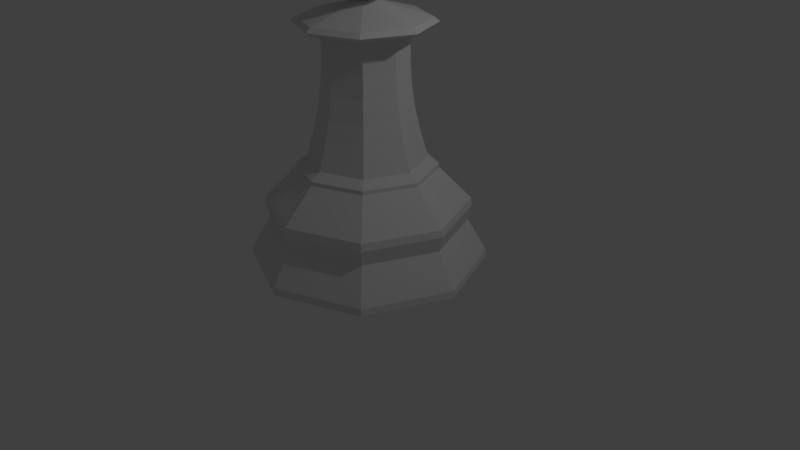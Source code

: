 # Source: Chess_Piece_Pawn_LP.blend  (saved by Blender 2.79.0; exported with 4.5.12 LTS)
import bpy
from mathutils import Matrix  # noqa: F401  (used for matrix-valued properties, if any)

bpy.ops.wm.read_factory_settings(use_empty=True)
scene = bpy.context.scene
scene.name = 'Scene'

# ---- collections
col_collection_1 = bpy.data.collections.new('Collection 1'); scene.collection.children.link(col_collection_1)

# ---- world
world_world = bpy.data.worlds.new('World'); scene.world = world_world
world_world.color = (0.05088, 0.05088, 0.05088)
world_world.use_sun_shadow = False
world_world.sun_shadow_jitter_overblur = 0.0
world_world.cycles.sampling_method = 'MANUAL'

# ---- cameras
cam_camera = bpy.data.cameras.new('Camera')
cam_camera.clip_end = 100.0
cam_camera.lens = 35.0
cam_camera.sensor_width = 32.0
cam_camera.sensor_height = 18.0
cam_camera.ortho_scale = 7.314
cam_camera.dof.focus_distance = 0.0
cam_camera.dof.aperture_fstop = 128.0

# ---- lights
light_lamp = bpy.data.lights.new('Lamp', 'POINT')
light_lamp.transmission_factor = 0.0
light_lamp.cutoff_distance = 30.0
light_lamp.energy = 100.0
light_lamp.shadow_buffer_clip_start = 1.001
light_lamp.shadow_soft_size = 0.1
light_lamp.shadow_maximum_resolution = 0.006
light_lamp.use_absolute_resolution = True

# ---- meshes
me_sphere = bpy.data.meshes.new('Sphere')
me_sphere.from_pydata([(0.0, 0.3827, 0.9239), (0.0, 1.51e-07, -1.0), (-1.068e-07, 4.423e-08, 1.0), (0.2706, 0.2706, 0.9239), (0.5, 0.5, 0.7071), (0.6533, 0.6533, 0.3827), (0.7071, 0.7071, -4.371e-08), (0.6533, 0.6533, -0.3827), (0.5, 0.5, -0.7071), (0.1006, 0.1006, -1.0), (0.3827, 1.485e-07, 0.9239), (0.7071, 1.634e-07, 0.7071), (0.9239, 1.634e-07, 0.3827), (1.0, 1.336e-07, -4.371e-08), (0.9239, 1.634e-07, -0.3827), (0.7071, 1.634e-07, -0.7071), (0.1422, 1.535e-07, -1.0), (0.2706, -0.2706, 0.9239), (0.5, -0.5, 0.7071), (0.6533, -0.6533, 0.3827), (0.7071, -0.7071, -4.371e-08), (0.6533, -0.6533, -0.3827), (0.5, -0.5, -0.7071), (0.1006, -0.1006, -1.0), (1.244e-08, -0.3827, 0.9239), (1.244e-08, -0.7071, 0.7071), (4.224e-08, -0.9239, 0.3827), (1.244e-08, -1.0, -4.371e-08), (4.224e-08, -0.9239, -0.3827), (1.244e-08, -0.7071, -0.7071), (4.429e-09, -0.1422, -1.0), (-0.2706, -0.2706, 0.9239), (-0.5, -0.5, 0.7071), (-0.6533, -0.6533, 0.3827), (-0.7071, -0.7071, -4.371e-08), (-0.6533, -0.6533, -0.3827), (-0.5, -0.5, -0.7071), (-0.1006, -0.1006, -1.0), (-0.3827, 1.634e-07, 0.9239), (-0.7071, 1.634e-07, 0.7071), (-0.9239, 1.038e-07, 0.3827), (-1.0, 1.634e-07, -4.371e-08), (-0.9239, 1.038e-07, -0.3827), (-0.7071, 1.634e-07, -0.7071), (-0.1422, 1.591e-07, -1.0), (-0.2706, 0.2706, 0.9239), (-0.5, 0.5, 0.7071), (-0.6533, 0.6533, 0.3827), (-0.7071, 0.7071, -4.371e-08), (-0.6533, 0.6533, -0.3827), (-0.5, 0.5, -0.7071), (-0.1006, 0.1006, -1.0), (-1.736e-08, 0.7071, 0.7071), (-4.717e-08, 0.9239, 0.3827), (1.244e-08, 1.0, -4.371e-08), (-4.717e-08, 0.9239, -0.3827), (-1.736e-08, 0.7071, -0.7071), (-1.108e-09, 0.1422, -1.0), (0.004116, 2.04, -5.414), (1.447, 1.443, -5.414), (2.044, -1.702e-07, -5.414), (1.447, -1.443, -5.414), (0.004116, -2.04, -5.414), (-1.438, -1.443, -5.414), (-2.036, 1.646e-06, -5.414), (-1.438, 1.443, -5.414), (0.004116, 1.696, -4.711), (0.004116, 1.191, -3.754), (0.8461, 0.842, -3.754), (1.203, 1.199, -4.711), (1.195, 4.477e-08, -3.754), (1.7, -8.168e-08, -4.711), (0.8461, -0.842, -3.754), (1.203, -1.199, -4.711), (0.004116, -1.191, -3.754), (0.004116, -1.696, -4.711), (-0.8379, -0.842, -3.754), (-1.195, -1.199, -4.711), (-1.187, 1.105e-06, -3.754), (-1.692, 1.428e-06, -4.711), (-0.8379, 0.842, -3.754), (-1.195, 1.199, -4.711), (0.004116, 2.029, -5.295), (1.439, 1.435, -5.295), (2.033, -1.675e-07, -5.295), (1.439, -1.435, -5.295), (0.004116, -2.029, -5.295), (-1.431, -1.435, -5.295), (-2.025, 1.639e-06, -5.295), (-1.431, 1.435, -5.295), (0.004116, 1.739, -4.312), (0.004116, 1.763, -4.439), (1.251, 1.246, -4.439), (1.234, 1.23, -4.312), (1.767, -9.912e-08, -4.439), (1.743, -9.278e-08, -4.312), (1.251, -1.246, -4.439), (1.234, -1.23, -4.312), (0.004116, -1.763, -4.439), (0.004116, -1.739, -4.312), (-1.242, -1.246, -4.439), (-1.225, -1.23, -4.312), (-1.759, 1.47e-06, -4.439), (-1.735, 1.455e-06, -4.312), (-1.242, 1.246, -4.439), (-1.225, 1.23, -4.312), (0.004116, 1.006, -3.572), (0.004116, 1.187, -3.688), (0.8438, 0.8397, -3.688), (0.7151, 0.711, -3.572), (1.192, 4.778e-08, -3.688), (1.01, 8.953e-08, -3.572), (0.8438, -0.8397, -3.688), (0.7151, -0.711, -3.572), (0.004116, -1.187, -3.688), (0.004116, -1.006, -3.572), (-0.8355, -0.8397, -3.688), (-0.7069, -0.711, -3.572), (-1.183, 1.105e-06, -3.688), (-1.001, 9.845e-07, -3.572), (-0.8355, 0.8397, -3.688), (-0.7069, 0.711, -3.572), (-0.09635, -0.1005, -1.0), (0.004116, -0.1421, -1.0), (0.1046, -0.1005, -1.0), (0.1462, 2.872e-07, -1.0), (0.1046, 0.1005, -1.0), (0.004116, 0.1421, -1.0), (-0.09635, 0.1005, -1.0), (-0.138, 4.137e-07, -1.0), (-0.7131, 7.884e-07, -1.474), (-0.503, 0.5072, -1.474), (0.004116, 0.7172, -1.474), (0.5113, 0.5072, -1.474), (-0.503, -0.5072, -1.474), (0.7214, 1.5e-07, -1.474), (0.5113, -0.5072, -1.474), (0.004116, -0.7172, -1.474), (-0.7013, 7.804e-07, -1.673), (-0.8608, 8.89e-07, -3.088), (-0.7005, 7.803e-07, -2.001), (-0.7305, 8.012e-07, -2.385), (-0.7868, 8.385e-07, -2.767), (-0.6075, 0.6116, -3.088), (-0.4947, 0.4988, -1.673), (-0.5551, 0.5593, -2.767), (-0.5153, 0.5194, -2.385), (-0.4941, 0.4982, -2.001), (0.004116, 0.7055, -1.673), (0.004116, 0.8649, -3.088), (0.004116, 0.7046, -2.001), (0.004116, 0.7346, -2.385), (0.004116, 0.7909, -2.767), (0.6157, 0.6116, -3.088), (0.5029, 0.4988, -1.673), (0.5634, 0.5592, -2.767), (0.5235, 0.5194, -2.385), (0.5023, 0.4982, -2.001), (-0.4947, -0.4988, -1.673), (-0.6075, -0.6116, -3.088), (-0.4941, -0.4982, -2.001), (-0.5153, -0.5194, -2.385), (-0.5551, -0.5592, -2.767), (0.7096, 1.525e-07, -1.673), (0.8691, 1.191e-07, -3.088), (0.7087, 1.526e-07, -2.001), (0.7387, 1.45e-07, -2.385), (0.795, 1.343e-07, -2.767), (0.6157, -0.6116, -3.088), (0.5029, -0.4988, -1.673), (0.5634, -0.5592, -2.767), (0.5235, -0.5194, -2.385), (0.5023, -0.4982, -2.001), (0.004116, -0.8649, -3.088), (0.004116, -0.7055, -1.673), (0.004116, -0.7909, -2.767), (0.004116, -0.7346, -2.385), (0.004116, -0.7046, -2.001), (-1.067, 1.039e-06, -1.265), (-1.066, 1.035e-06, -1.401), (-1.156, 1.096e-06, -1.334), (-0.7522, 0.7564, -1.401), (-0.7534, 0.7575, -1.265), (-0.8163, 0.8205, -1.334), (0.004116, 1.071, -1.265), (0.004116, 1.07, -1.401), (0.004116, 1.16, -1.334), (0.7605, 0.7564, -1.401), (0.7616, 0.7575, -1.265), (0.8246, 0.8205, -1.334), (-0.7534, -0.7575, -1.265), (-0.7522, -0.7563, -1.401), (-0.8164, -0.8205, -1.334), (1.075, 8.518e-08, -1.265), (1.074, 8.266e-08, -1.401), (1.164, 6.403e-08, -1.334), (0.7605, -0.7563, -1.401), (0.7616, -0.7575, -1.265), (0.8246, -0.8205, -1.334), (0.004116, -1.07, -1.401), (0.004116, -1.071, -1.265), (0.004116, -1.16, -1.334)], [], [(52, 0, 3, 4), (57, 56, 8, 9), (55, 54, 6, 7), (53, 52, 4, 5), (0, 2, 3), (1, 57, 9), (56, 55, 7, 8), (54, 53, 5, 6), (7, 6, 13, 14), (5, 4, 11, 12), (3, 2, 10), (1, 9, 16), (8, 7, 14, 15), (6, 5, 12, 13), (4, 3, 10, 11), (9, 8, 15, 16), (1, 16, 23), (15, 14, 21, 22), (13, 12, 19, 20), (11, 10, 17, 18), (16, 15, 22, 23), (14, 13, 20, 21), (12, 11, 18, 19), (10, 2, 17), (20, 19, 26, 27), (18, 17, 24, 25), (23, 22, 29, 30), (21, 20, 27, 28), (19, 18, 25, 26), (17, 2, 24), (1, 23, 30), (22, 21, 28, 29), (30, 29, 36, 37), (28, 27, 34, 35), (26, 25, 32, 33), (24, 2, 31), (1, 30, 37), (29, 28, 35, 36), (27, 26, 33, 34), (25, 24, 31, 32), (33, 32, 39, 40), (31, 2, 38), (1, 37, 44), (36, 35, 42, 43), (34, 33, 40, 41), (32, 31, 38, 39), (37, 36, 43, 44), (35, 34, 41, 42), (1, 44, 51), (43, 42, 49, 50), (41, 40, 47, 48), (39, 38, 45, 46), (44, 43, 50, 51), (42, 41, 48, 49), (40, 39, 46, 47), (38, 2, 45), (46, 45, 0, 52), (51, 50, 56, 57), (49, 48, 54, 55), (47, 46, 52, 53), (45, 2, 0), (1, 51, 57), (50, 49, 55, 56), (48, 47, 53, 54), (109, 108, 107, 106), (108, 68, 67, 107), (68, 93, 90, 67), (93, 92, 91, 90), (92, 69, 66, 91), (69, 83, 82, 66), (83, 59, 58, 82), (106, 107, 120, 121), (107, 67, 80, 120), (67, 90, 105, 80), (90, 91, 104, 105), (91, 66, 81, 104), (66, 82, 89, 81), (82, 58, 65, 89), (121, 120, 118, 119), (120, 80, 78, 118), (80, 105, 103, 78), (105, 104, 102, 103), (104, 81, 79, 102), (81, 89, 88, 79), (89, 65, 64, 88), (119, 118, 116, 117), (118, 78, 76, 116), (78, 103, 101, 76), (103, 102, 100, 101), (102, 79, 77, 100), (79, 88, 87, 77), (88, 64, 63, 87), (117, 116, 114, 115), (116, 76, 74, 114), (76, 101, 99, 74), (101, 100, 98, 99), (100, 77, 75, 98), (77, 87, 86, 75), (87, 63, 62, 86), (115, 114, 112, 113), (114, 74, 72, 112), (74, 99, 97, 72), (99, 98, 96, 97), (98, 75, 73, 96), (75, 86, 85, 73), (86, 62, 61, 85), (113, 112, 110, 111), (112, 72, 70, 110), (72, 97, 95, 70), (97, 96, 94, 95), (96, 73, 71, 94), (73, 85, 84, 71), (85, 61, 60, 84), (111, 110, 108, 109), (110, 70, 68, 108), (70, 95, 93, 68), (95, 94, 92, 93), (94, 71, 69, 92), (71, 84, 83, 69), (84, 60, 59, 83), (130, 134, 191, 179), (62, 63, 64, 65, 58, 59, 60, 61), (122, 123, 124, 125, 126, 127, 128, 129), (133, 132, 185, 187), (131, 130, 179, 181), (136, 135, 194, 196), (137, 136, 196, 199), (135, 133, 187, 194), (132, 131, 181, 185), (134, 137, 199, 191), (158, 174, 137, 134), (113, 111, 164, 168), (197, 193, 125, 124), (148, 144, 131, 132), (109, 106, 149, 153), (188, 184, 127, 126), (163, 154, 133, 135), (117, 115, 173, 159), (190, 200, 123, 122), (174, 169, 136, 137), (169, 163, 135, 136), (115, 113, 168, 173), (200, 197, 124, 123), (144, 138, 130, 131), (106, 121, 143, 149), (184, 182, 128, 127), (154, 148, 132, 133), (111, 109, 153, 164), (193, 188, 126, 125), (119, 117, 159, 139), (138, 158, 134, 130), (182, 178, 129, 128), (174, 158, 160, 177), (177, 160, 161, 176), (176, 161, 162, 175), (175, 162, 159, 173), (144, 148, 150, 147), (147, 150, 151, 146), (146, 151, 152, 145), (145, 152, 149, 143), (154, 163, 165, 157), (157, 165, 166, 156), (156, 166, 167, 155), (155, 167, 164, 153), (169, 174, 177, 172), (172, 177, 176, 171), (171, 176, 175, 170), (170, 175, 173, 168), (163, 169, 172, 165), (165, 172, 171, 166), (166, 171, 170, 167), (167, 170, 168, 164), (158, 138, 140, 160), (160, 140, 141, 161), (161, 141, 142, 162), (162, 142, 139, 159), (148, 154, 157, 150), (150, 157, 156, 151), (151, 156, 155, 152), (152, 155, 153, 149), (138, 144, 147, 140), (140, 147, 146, 141), (141, 146, 145, 142), (142, 145, 143, 139), (121, 119, 139, 143), (200, 190, 192, 201), (201, 192, 191, 199), (182, 184, 186, 183), (183, 186, 185, 181), (188, 193, 195, 189), (189, 195, 194, 187), (197, 200, 201, 198), (198, 201, 199, 196), (193, 197, 198, 195), (195, 198, 196, 194), (190, 178, 180, 192), (192, 180, 179, 191), (184, 188, 189, 186), (186, 189, 187, 185), (178, 182, 183, 180), (180, 183, 181, 179), (178, 190, 122, 129)])
me_sphere.use_remesh_preserve_volume = False
me_sphere.use_remesh_preserve_attributes = False
me_sphere.use_mirror_vertex_groups = False
me_sphere.update()

# ---- objects
ob_lp_pawn = bpy.data.objects.new('LP_Pawn', me_sphere)
ob_lamp = bpy.data.objects.new('Lamp', light_lamp)
ob_camera = bpy.data.objects.new('Camera', cam_camera)

# ---- transforms, parenting, visibility, modifiers, constraints
ob_lp_pawn.location = (-0.003027, 2.384e-07, 3.981)
ob_lp_pawn.scale = (0.7353, 0.7353, 0.7353)
ob_lp_pawn.lineart.crease_threshold = 0.0
ob_lamp.location = (4.076, 1.005, 5.904)
ob_lamp.rotation_euler = (0.6503, 0.05522, 1.866)
ob_lamp.lock_rotations_4d = False
ob_lamp.empty_display_type = 'ARROWS'
ob_lamp.color = (0.0, 0.0, 0.0, 0.0)
ob_lamp.lineart.crease_threshold = 0.0
ob_camera.location = (7.481, -6.508, 5.344)
ob_camera.rotation_euler = (1.109, 0.0, 0.8149)
ob_camera.lock_rotations_4d = False
ob_camera.empty_display_type = 'ARROWS'
ob_camera.color = (0.0, 0.0, 0.0, 0.0)
ob_camera.display_type = 'WIRE'
ob_camera.lineart.crease_threshold = 0.0

# ---- collection membership
col_collection_1.objects.link(ob_lp_pawn)
col_collection_1.objects.link(ob_lamp)
col_collection_1.objects.link(ob_camera)

# ---- scene / render settings (as saved in the file)
scene.camera = ob_camera
scene.frame_start = 1; scene.frame_end = 250; scene.frame_set(1)
scene.render.engine = 'BLENDER_EEVEE_NEXT'
scene.render.resolution_percentage = 50
scene.render.dither_intensity = 0.0
scene.cycles.use_denoising = False
scene.cycles.samples = 128
scene.cycles.sampling_pattern = 'TABULATED_SOBOL'
scene.cycles.use_adaptive_sampling = False
scene.cycles.use_light_tree = False
scene.cycles.blur_glossy = 0.0
scene.cycles.sample_clamp_indirect = 0.0
scene.view_settings.view_transform = 'Standard'
bpy.context.view_layer.update()
